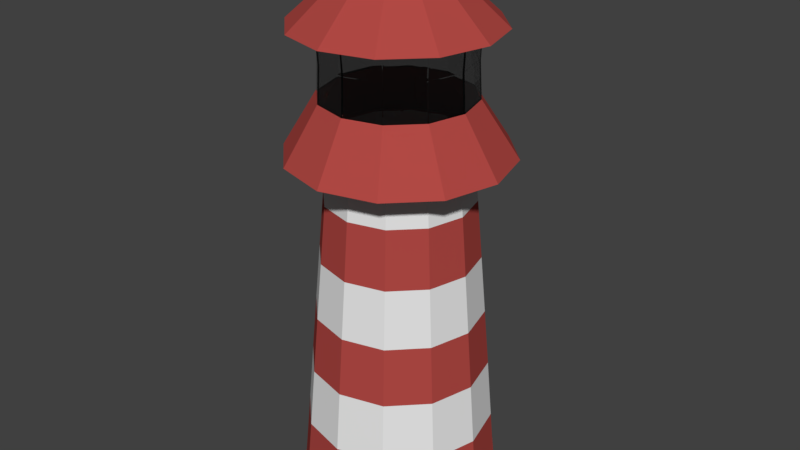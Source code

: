 # Source: lighthouse.blend  (saved by Blender 2.77.0; exported with 4.5.12 LTS)
import bpy
from mathutils import Matrix  # noqa: F401  (used for matrix-valued properties, if any)

bpy.ops.wm.read_factory_settings(use_empty=True)
scene = bpy.context.scene
scene.name = 'Scene'

# ---- collections
col_collection_1 = bpy.data.collections.new('Collection 1'); scene.collection.children.link(col_collection_1)

# ---- materials (node trees are filled in below, after node groups)
mat_lighthouse_red = bpy.data.materials.new('Lighthouse_red')
mat_lighthouse_red.alpha_threshold = 0.0
mat_lighthouse_red.diffuse_color = (0.4397, 0.06663, 0.05781, 1.0)
mat_lighthouse_red.roughness = 0.5
mat_lighthouse_white = bpy.data.materials.new('Lighthouse_white')
mat_lighthouse_white.alpha_threshold = 0.0
mat_lighthouse_white.roughness = 0.5
mat_lighthouse_glass = bpy.data.materials.new('Lighthouse_glass')
mat_lighthouse_glass.alpha_threshold = 0.0
mat_lighthouse_glass.roughness = 0.5

# ---- material node trees
mat_lighthouse_red.use_nodes = True; mat_lighthouse_red.node_tree.nodes.clear()
_N = mat_lighthouse_red.node_tree.nodes; _L = mat_lighthouse_red.node_tree.links
n0 = _N.new('ShaderNodeOutputMaterial'); n0.name = 'Material Output'; n0.location = (300, 300)
n1 = _N.new('ShaderNodeBsdfDiffuse'); n1.name = 'Diffuse BSDF'; n1.location = (10, 300)
n1.inputs[0].default_value = (0.4397, 0.06663, 0.05781, 1.0)
_L.new(n1.outputs[0], n0.inputs[0])
n0.is_active_output = True
mat_lighthouse_white.use_nodes = True; mat_lighthouse_white.node_tree.nodes.clear()
_N = mat_lighthouse_white.node_tree.nodes; _L = mat_lighthouse_white.node_tree.links
n0 = _N.new('ShaderNodeOutputMaterial'); n0.name = 'Material Output'; n0.location = (300, 300)
n1 = _N.new('ShaderNodeBsdfDiffuse'); n1.name = 'Diffuse BSDF'; n1.location = (10, 300)
_L.new(n1.outputs[0], n0.inputs[0])
n0.is_active_output = True
mat_lighthouse_glass.use_nodes = True; mat_lighthouse_glass.node_tree.nodes.clear()
_N = mat_lighthouse_glass.node_tree.nodes; _L = mat_lighthouse_glass.node_tree.links
n0 = _N.new('ShaderNodeOutputMaterial'); n0.name = 'Material Output'; n0.location = (300, 300)
n1 = _N.new('ShaderNodeBsdfGlass'); n1.name = 'Glass BSDF'; n1.location = (10, 300)
n1.distribution = 'BECKMANN'
n1.inputs[0].default_value = (0.8, 0.8, 0.8, 1.0)
n1.inputs[2].default_value = 1.45
_L.new(n1.outputs[0], n0.inputs[0])
n0.is_active_output = True

# ---- world
world_world = bpy.data.worlds.new('World'); scene.world = world_world
world_world.color = (0.05088, 0.05088, 0.05088)
world_world.use_sun_shadow = False
world_world.sun_shadow_jitter_overblur = 0.0
world_world.cycles.sampling_method = 'MANUAL'

# ---- meshes
me_cylinder = bpy.data.meshes.new('Cylinder')
me_cylinder.from_pydata([(0.005869, 3.82, -1.386), (0.0209, 8.785, -0.9088), (0.6965, 3.82, -1.201), (0.4753, 8.786, -0.7869), (1.202, 3.82, -0.6952), (0.8078, 8.786, -0.4543), (1.387, 3.82, -0.00463), (0.9295, 8.786, -2.28e-07), (1.202, 3.82, 0.686), (0.8078, 8.786, 0.4543), (0.6965, 3.82, 1.192), (0.4753, 8.786, 0.7869), (0.005869, 3.82, 1.377), (0.0209, 8.785, 0.9088), (-0.6847, 3.82, 1.192), (-0.4336, 8.785, 0.7871), (-1.19, 3.82, 0.686), (-0.7663, 8.785, 0.4545), (-1.375, 3.82, -0.004629), (-0.8881, 8.785, 1.547e-07), (-1.19, 3.82, -0.6952), (-0.7663, 8.785, -0.4545), (-0.6847, 3.82, -1.201), (-0.4336, 8.785, -0.7871), (0.01996, 8.614, -1.465), (0.7528, 8.613, -1.269), (1.29, 8.613, -0.7324), (1.486, 8.613, 0.0007328), (1.29, 8.613, 0.7339), (0.7528, 8.613, 1.27), (0.01997, 8.614, 1.466), (-0.7125, 8.615, 1.269), (-1.248, 8.616, 0.7331), (-1.444, 8.616, 0.0007334), (-1.248, 8.616, -0.7316), (-0.7125, 8.615, -1.268), (-0.01013, 9.349, -1.002), (0.4911, 9.349, -0.8681), (0.858, 9.349, -0.5012), (0.9923, 9.349, -3.113e-07), (0.858, 9.349, 0.5012), (0.4911, 9.349, 0.8681), (-0.01013, 9.349, 1.002), (-0.5113, 9.349, 0.8681), (-0.8782, 9.349, 0.5012), (-1.013, 9.349, 1.109e-07), (-0.8782, 9.349, -0.5012), (-0.5113, 9.349, -0.8681), (-0.01705, 10.26, -1.002), (0.4842, 10.26, -0.8681), (0.8511, 10.26, -0.5012), (0.9854, 10.26, -3.564e-07), (0.8511, 10.26, 0.5012), (0.4842, 10.26, 0.8681), (-0.01705, 10.26, 1.002), (-0.5182, 10.26, 0.8681), (-0.8852, 10.26, 0.5012), (-1.019, 10.26, 6.583e-08), (-0.8852, 10.26, -0.5012), (-0.5182, 10.26, -0.8681), (-0.02872, 10.22, -1.338), (0.6402, 10.22, -1.159), (1.13, 10.22, -0.6689), (1.309, 10.22, -3.968e-07), (1.13, 10.22, 0.6689), (0.6402, 10.22, 1.159), (-0.02872, 10.22, 1.338), (-0.6978, 10.22, 1.159), (-1.188, 10.22, 0.6691), (-1.367, 10.22, 1.668e-07), (-1.188, 10.22, -0.6691), (-0.6978, 10.22, -1.159), (-0.0269, 11.4, -0.05155), (-0.001126, 11.4, -0.04465), (0.01775, 11.4, -0.02578), (0.02465, 11.4, -3.053e-07), (0.01775, 11.4, 0.02578), (-0.001126, 11.4, 0.04465), (-0.0269, 11.4, 0.05155), (-0.05268, 11.4, 0.04464), (-0.07154, 11.4, 0.02577), (-0.07845, 11.4, -2.836e-07), (-0.07154, 11.4, -0.02577), (-0.05268, 11.4, -0.04464), (-0.9934, 9.831, 7.993e-08), (-0.8621, 9.831, -0.4899), (-0.01359, 9.831, 0.9798), (-0.5035, 9.831, 0.8485), (0.9662, 9.831, -3.328e-07), (0.8349, 9.831, 0.4899), (-0.5035, 9.831, -0.8485), (-0.01359, 9.831, -0.9798), (0.4763, 9.831, -0.8485), (-0.8621, 9.831, 0.4899), (0.4763, 9.831, 0.8485), (0.8349, 9.831, -0.4899), (0.01045, 4.832, -1.26), (0.6405, 4.832, -1.091), (1.102, 4.832, -0.63), (1.27, 4.832, -2.42e-07), (1.102, 4.832, 0.63), (0.6405, 4.832, 1.091), (0.01045, 4.832, 1.26), (-0.6196, 4.831, 1.091), (-1.081, 4.831, 0.6301), (-1.25, 4.831, 2.887e-07), (-1.081, 4.831, -0.6301), (-0.6196, 4.831, -1.091), (0.6773, 3.873, -1.164), (1.169, 3.873, -0.6721), (1.349, 3.873, -2.798e-07), (1.169, 3.873, 0.6721), (0.6773, 3.873, 1.164), (0.005226, 3.873, 1.344), (-0.6669, 3.873, 1.164), (-1.159, 3.873, 0.6721), (-1.339, 3.873, 2.864e-07), (-1.159, 3.873, -0.6721), (-0.6669, 3.873, -1.164), (0.005226, 3.873, -1.344), (0.01254, 5.659, -1.19), (0.01463, 6.45, -1.12), (0.01672, 7.241, -1.049), (0.01881, 8.032, -0.979), (0.5083, 8.032, -0.8478), (0.5413, 7.241, -0.9086), (0.5744, 6.45, -0.9695), (0.6074, 5.66, -1.03), (0.8666, 8.032, -0.4894), (0.9254, 7.241, -0.5246), (0.9841, 6.451, -0.5597), (1.043, 5.66, -0.5949), (0.9977, 8.032, -2.325e-07), (1.066, 7.241, -2.353e-07), (1.134, 6.451, -2.381e-07), (1.202, 5.66, -2.409e-07), (0.8666, 8.032, 0.4894), (0.9254, 7.241, 0.5246), (0.9841, 6.451, 0.5597), (1.043, 5.66, 0.5949), (0.5083, 8.032, 0.8478), (0.5413, 7.241, 0.9086), (0.5744, 6.45, 0.9695), (0.6074, 5.66, 1.03), (0.01881, 8.032, 0.979), (0.01672, 7.241, 1.049), (0.01463, 6.45, 1.12), (0.01254, 5.659, 1.19), (-0.4708, 8.031, 0.8479), (-0.508, 7.241, 0.9088), (-0.5452, 6.45, 0.9696), (-0.5824, 5.659, 1.03), (-0.8292, 8.031, 0.4896), (-0.8922, 7.241, 0.5247), (-0.9551, 6.45, 0.5598), (-1.018, 5.659, 0.595), (-0.9605, 8.031, 1.799e-07), (-1.033, 7.24, 2.067e-07), (-1.105, 6.45, 2.335e-07), (-1.177, 5.659, 2.603e-07), (-0.8292, 8.031, -0.4896), (-0.8922, 7.241, -0.5247), (-0.9551, 6.45, -0.5598), (-1.018, 5.659, -0.595), (-0.4708, 8.031, -0.8479), (-0.508, 7.241, -0.9088), (-0.5452, 6.45, -0.9696), (-0.5824, 5.659, -1.03), (0.008581, 4.488, -1.29), (0.6537, 4.489, -1.117), (1.126, 4.489, -0.6451), (1.299, 4.489, -2.555e-07), (1.126, 4.489, 0.6451), (0.6537, 4.489, 1.117), (0.008581, 4.488, 1.29), (-0.6366, 4.488, 1.117), (-1.109, 4.488, 0.6451), (-1.282, 4.488, 2.879e-07), (-1.109, 4.488, -0.6451), (-0.6366, 4.488, -1.117), (-1.314, 3.82, -0.2348), (-1.252, 3.82, -0.465), (-0.8069, 8.785, -0.303), (-0.8475, 8.785, -0.1515), (-1.314, 8.616, -0.4875), (-1.379, 8.616, -0.2434), (-0.923, 9.349, -0.3341), (-0.9678, 9.349, -0.1671), (-0.9299, 10.26, -0.3341), (-0.9747, 10.26, -0.1671), (-1.247, 10.22, -0.446), (-1.307, 10.22, -0.223), (-0.07384, 11.4, -0.01718), (-0.07614, 11.4, -0.008591), (-0.9496, 9.831, -0.1633), (-0.9059, 9.831, -0.3266), (-1.193, 4.831, -0.21), (-1.137, 4.831, -0.4201), (-1.279, 3.873, -0.224), (-1.219, 3.873, -0.4481), (-1.124, 5.659, -0.1983), (-1.071, 5.659, -0.3966), (-1.055, 6.45, -0.1866), (-1.005, 6.45, -0.3732), (-0.9859, 7.24, -0.1749), (-0.939, 7.24, -0.3498), (-0.9167, 8.031, -0.1632), (-0.873, 8.031, -0.3264), (1.151, 3.82, 0.7365), (1.101, 3.82, 0.7871), (1.05, 3.82, 0.8376), (0.9998, 3.82, 0.8882), (0.9492, 3.82, 0.9387), (0.8987, 3.82, 0.9893), (0.8481, 3.82, 1.04), (0.7976, 3.82, 1.09), (0.747, 3.82, 1.141), (0.5085, 8.786, 0.7537), (0.5418, 8.786, 0.7204), (0.575, 8.786, 0.6871), (0.6083, 8.786, 0.6539), (0.6415, 8.786, 0.6206), (0.6748, 8.786, 0.5873), (0.708, 8.786, 0.5541), (0.7413, 8.786, 0.5208), (0.7746, 8.786, 0.4876), (0.8065, 8.613, 1.217), (0.8602, 8.613, 1.163), (0.9139, 8.613, 1.109), (0.9675, 8.613, 1.056), (1.021, 8.613, 1.002), (1.075, 8.613, 0.9484), (1.129, 8.613, 0.8948), (1.182, 8.613, 0.8411), (1.236, 8.613, 0.7875), (0.5278, 9.349, 0.8314), (0.5644, 9.349, 0.7947), (0.6011, 9.349, 0.758), (0.6378, 9.349, 0.7213), (0.6745, 9.349, 0.6847), (0.7112, 9.349, 0.648), (0.7479, 9.349, 0.6113), (0.7846, 9.349, 0.5746), (0.8213, 9.349, 0.5379), (0.5208, 10.26, 0.8314), (0.5575, 10.26, 0.7947), (0.5942, 10.26, 0.758), (0.6309, 10.26, 0.7213), (0.6676, 10.26, 0.6847), (0.7043, 10.26, 0.648), (0.741, 10.26, 0.6113), (0.7777, 10.26, 0.5746), (0.8144, 10.26, 0.5379), (0.6892, 10.22, 1.11), (0.7382, 10.22, 1.061), (0.7871, 10.22, 1.012), (0.8361, 10.22, 0.9628), (0.885, 10.22, 0.9138), (0.934, 10.22, 0.8648), (0.983, 10.22, 0.8158), (1.032, 10.22, 0.7669), (1.081, 10.22, 0.7179), (0.0007614, 11.4, 0.04276), (0.002649, 11.4, 0.04087), (0.004536, 11.4, 0.03899), (0.006423, 11.4, 0.0371), (0.00831, 11.4, 0.03521), (0.0102, 11.4, 0.03333), (0.01208, 11.4, 0.03144), (0.01397, 11.4, 0.02955), (0.01586, 11.4, 0.02767), (0.7991, 9.831, 0.5258), (0.7632, 9.831, 0.5616), (0.7273, 9.831, 0.5975), (0.6915, 9.831, 0.6333), (0.6556, 9.831, 0.6692), (0.6198, 9.831, 0.7051), (0.5839, 9.831, 0.7409), (0.548, 9.831, 0.7768), (0.5122, 9.831, 0.8127), (1.056, 4.832, 0.6761), (1.009, 4.832, 0.7222), (0.9633, 4.832, 0.7684), (0.9172, 4.832, 0.8145), (0.8711, 4.832, 0.8606), (0.825, 4.832, 0.9067), (0.7788, 4.832, 0.9529), (0.7327, 4.832, 0.999), (0.6866, 4.832, 1.045), (1.12, 3.873, 0.7213), (1.071, 3.873, 0.7705), (1.022, 3.873, 0.8197), (0.9725, 3.873, 0.8689), (0.9233, 3.873, 0.9181), (0.8741, 3.873, 0.9673), (0.8249, 3.873, 1.016), (0.7757, 3.873, 1.066), (0.7265, 3.873, 1.115), (0.9994, 5.66, 0.6384), (0.9558, 5.66, 0.682), (0.9123, 5.66, 0.7255), (0.8687, 5.66, 0.7691), (0.8252, 5.66, 0.8126), (0.7816, 5.66, 0.8562), (0.7381, 5.66, 0.8997), (0.6945, 5.66, 0.9433), (0.651, 5.66, 0.9868), (0.9432, 6.451, 0.6007), (0.9022, 6.451, 0.6417), (0.8612, 6.451, 0.6827), (0.8202, 6.451, 0.7236), (0.7793, 6.451, 0.7646), (0.7383, 6.45, 0.8056), (0.6973, 6.45, 0.8466), (0.6563, 6.45, 0.8875), (0.6154, 6.45, 0.9285), (0.887, 7.241, 0.563), (0.8486, 7.241, 0.6014), (0.8102, 7.241, 0.6398), (0.7718, 7.241, 0.6782), (0.7334, 7.241, 0.7166), (0.695, 7.241, 0.755), (0.6566, 7.241, 0.7934), (0.6182, 7.241, 0.8318), (0.5798, 7.241, 0.8702), (0.8308, 8.032, 0.5253), (0.7949, 8.032, 0.5611), (0.7591, 8.032, 0.5969), (0.7233, 8.032, 0.6328), (0.6874, 8.032, 0.6686), (0.6516, 8.032, 0.7044), (0.6158, 8.032, 0.7403), (0.58, 8.032, 0.7761), (0.5441, 8.032, 0.8119), (1.364, 3.82, 0.08169), (1.341, 3.82, 0.168), (1.318, 3.82, 0.2543), (1.295, 3.82, 0.3407), (1.271, 3.82, 0.427), (1.248, 3.82, 0.5133), (1.225, 3.82, 0.5996), (0.823, 8.786, 0.3975), (0.8382, 8.786, 0.3407), (0.8535, 8.786, 0.2839), (0.8687, 8.786, 0.2271), (0.8839, 8.786, 0.1704), (0.8991, 8.786, 0.1136), (0.9143, 8.786, 0.05679), (1.314, 8.613, 0.6422), (1.339, 8.613, 0.5506), (1.363, 8.613, 0.4589), (1.388, 8.613, 0.3673), (1.412, 8.613, 0.2757), (1.437, 8.613, 0.184), (1.462, 8.613, 0.09237), (0.8748, 9.349, 0.4386), (0.8915, 9.349, 0.3759), (0.9083, 9.349, 0.3133), (0.9251, 9.349, 0.2506), (0.9419, 9.349, 0.188), (0.9587, 9.349, 0.1253), (0.9755, 9.349, 0.06265), (0.8678, 10.26, 0.4386), (0.8846, 10.26, 0.3759), (0.9014, 10.26, 0.3133), (0.9182, 10.26, 0.2506), (0.935, 10.26, 0.188), (0.9518, 10.26, 0.1253), (0.9686, 10.26, 0.06265), (1.152, 10.22, 0.5853), (1.175, 10.22, 0.5017), (1.197, 10.22, 0.4181), (1.219, 10.22, 0.3345), (1.242, 10.22, 0.2508), (1.264, 10.22, 0.1672), (1.287, 10.22, 0.08361), (0.01861, 11.4, 0.02256), (0.01947, 11.4, 0.01933), (0.02034, 11.4, 0.01611), (0.0212, 11.4, 0.01289), (0.02206, 11.4, 0.009667), (0.02293, 11.4, 0.006444), (0.02379, 11.4, 0.003222), (0.9498, 9.831, 0.06124), (0.9334, 9.831, 0.1225), (0.917, 9.831, 0.1837), (0.9006, 9.831, 0.2449), (0.8842, 9.831, 0.3062), (0.8677, 9.831, 0.3674), (0.8513, 9.831, 0.4287), (1.249, 4.832, 0.07875), (1.228, 4.832, 0.1575), (1.207, 4.832, 0.2363), (1.186, 4.832, 0.315), (1.165, 4.832, 0.3938), (1.144, 4.832, 0.4725), (1.123, 4.832, 0.5513), (1.327, 3.873, 0.08401), (1.304, 3.873, 0.168), (1.282, 3.873, 0.252), (1.259, 3.873, 0.336), (1.237, 3.873, 0.42), (1.214, 3.873, 0.5041), (1.192, 3.873, 0.5881), (1.182, 5.66, 0.07436), (1.162, 5.66, 0.1487), (1.143, 5.66, 0.2231), (1.123, 5.66, 0.2974), (1.103, 5.66, 0.3718), (1.083, 5.66, 0.4461), (1.063, 5.66, 0.5205), (1.115, 6.451, 0.06996), (1.097, 6.451, 0.1399), (1.078, 6.451, 0.2099), (1.059, 6.451, 0.2799), (1.04, 6.451, 0.3498), (1.022, 6.451, 0.4198), (1.003, 6.451, 0.4898), (1.048, 7.241, 0.06557), (1.031, 7.241, 0.1311), (1.013, 7.241, 0.1967), (0.9956, 7.241, 0.2623), (0.9781, 7.241, 0.3279), (0.9605, 7.241, 0.3934), (0.9429, 7.241, 0.459), (0.9813, 8.032, 0.06118), (0.9649, 8.032, 0.1224), (0.9485, 8.032, 0.1835), (0.9321, 8.032, 0.2447), (0.9158, 8.032, 0.3059), (0.8994, 8.032, 0.3671), (0.883, 8.032, 0.4283), (0.6637, 4.276, -1.137), (1.144, 4.276, -0.6566), (1.32, 4.276, -2.68e-07), (1.144, 4.276, 0.6566), (-1.13, 4.276, -0.6566), (-0.6495, 4.276, -1.137), (0.007153, 4.276, -1.313), (1.276, 4.276, 0.1641), (1.254, 4.276, 0.2462), (1.232, 4.276, 0.3283), (1.21, 4.276, 0.4103), (1.188, 4.276, 0.4924)], [], [(123, 1, 3, 124), (124, 3, 5, 128), (128, 5, 7, 132), (140, 11, 13, 144), (144, 13, 15, 148), (148, 15, 17, 152), (152, 17, 19, 156), (1, 23, 35, 24), (160, 21, 23, 164), (164, 23, 1, 123), (0, 2, 4, 6, 334, 335, 336, 337, 338, 339, 340, 8, 208, 209, 210, 211, 212, 213, 214, 215, 216, 10, 12, 14, 16, 18, 180, 181, 20, 22), (31, 30, 42, 43), (3, 1, 24, 25), (7, 5, 26, 27), (23, 21, 34, 35), (5, 3, 25, 26), (19, 17, 32, 33), (17, 15, 31, 32), (15, 13, 30, 31), (13, 11, 29, 30), (35, 34, 46, 47), (25, 24, 36, 37), (32, 31, 43, 44), (24, 35, 47, 36), (26, 25, 37, 38), (33, 32, 44, 45), (30, 29, 41, 42), (27, 26, 38, 39), (51, 50, 62, 63), (87, 86, 54, 55), (90, 85, 58, 59), (92, 91, 48, 49), (93, 87, 55, 56), (91, 90, 59, 48), (95, 92, 49, 50), (84, 93, 56, 57), (86, 94, 53, 54), (88, 95, 50, 51), (63, 62, 74, 75), (55, 54, 66, 67), (59, 58, 70, 71), (49, 48, 60, 61), (56, 55, 67, 68), (48, 59, 71, 60), (50, 49, 61, 62), (57, 56, 68, 69), (54, 53, 65, 66), (73, 72, 83, 82, 192, 193, 81, 80, 79, 78, 77, 262, 263, 264, 265, 266, 267, 268, 269, 270, 76, 376, 377, 378, 379, 380, 381, 382, 75, 74), (67, 66, 78, 79), (71, 70, 82, 83), (61, 60, 72, 73), (68, 67, 79, 80), (60, 71, 83, 72), (62, 61, 73, 74), (69, 68, 80, 81), (66, 65, 77, 78), (39, 38, 95, 88), (42, 41, 94, 86), (45, 44, 93, 84), (38, 37, 92, 95), (36, 47, 90, 91), (44, 43, 87, 93), (37, 36, 91, 92), (47, 46, 85, 90), (43, 42, 86, 87), (177, 105, 196, 197, 106, 178, 436, 117, 199, 198, 116), (176, 104, 105, 177, 116, 115), (175, 103, 104, 176, 115, 114), (174, 102, 103, 175, 114, 113), (396, 100, 172, 435, 111, 403, 402, 443, 442, 441, 440, 439, 398, 397, 110, 434, 171, 99, 390, 391, 392, 393, 394, 395), (0, 119, 108, 2), (2, 108, 109, 4), (4, 109, 110, 6), (10, 112, 113, 12), (12, 113, 114, 14), (14, 114, 115, 16), (16, 115, 116, 18), (20, 117, 118, 22), (22, 118, 119, 0), (107, 167, 120, 96), (167, 166, 121, 120), (166, 165, 122, 121), (165, 164, 123, 122), (106, 163, 167, 107), (163, 162, 166, 167), (162, 161, 165, 166), (161, 160, 164, 165), (104, 155, 159, 105), (155, 154, 158, 159), (154, 153, 157, 158), (153, 152, 156, 157), (103, 151, 155, 104), (151, 150, 154, 155), (150, 149, 153, 154), (149, 148, 152, 153), (102, 147, 151, 103), (147, 146, 150, 151), (146, 145, 149, 150), (145, 144, 148, 149), (101, 143, 147, 102), (143, 142, 146, 147), (142, 141, 145, 146), (141, 140, 144, 145), (98, 131, 135, 99), (131, 130, 134, 135), (130, 129, 133, 134), (129, 128, 132, 133), (97, 127, 131, 98), (127, 126, 130, 131), (126, 125, 129, 130), (125, 124, 128, 129), (96, 120, 127, 97), (120, 121, 126, 127), (121, 122, 125, 126), (122, 123, 124, 125), (424, 137, 138, 417, 416, 415, 414, 413, 412, 411, 134, 133, 418, 419, 420, 421, 422, 423), (201, 163, 106, 197, 196, 105, 159, 200), (178, 106, 107, 179, 437, 118, 117, 436), (182, 21, 160, 207, 206, 156, 19, 183), (207, 160, 161, 205, 204, 157, 156, 206), (205, 161, 162, 203, 202, 158, 157, 204), (85, 46, 45, 84), (199, 117, 20, 181, 180, 18, 116, 198), (194, 84, 57, 189, 188, 58, 85, 195), (191, 69, 81, 193, 192, 82, 70, 190), (189, 57, 69, 191, 190, 70, 58, 188), (185, 33, 45, 187, 186, 46, 34, 184), (203, 162, 163, 201, 200, 159, 158, 202), (217, 11, 140, 333, 332, 331, 330, 329, 328, 327, 326, 325, 136, 9, 225, 224, 223, 222, 221, 220, 219, 218), (333, 140, 141, 324, 323, 322, 321, 320, 319, 318, 317, 316, 137, 136, 325, 326, 327, 328, 329, 330, 331, 332), (324, 141, 142, 315, 314, 313, 312, 311, 310, 309, 308, 307, 138, 137, 316, 317, 318, 319, 320, 321, 322, 323), (315, 142, 143, 306, 305, 304, 303, 302, 301, 300, 299, 298, 139, 138, 307, 308, 309, 310, 311, 312, 313, 314), (271, 89, 52, 252, 251, 250, 249, 248, 247, 246, 245, 244, 53, 94, 279, 278, 277, 276, 275, 274, 273, 272), (368, 51, 63, 375, 374, 373, 372, 371, 370, 369, 64, 52, 362, 363, 364, 365, 366, 367), (261, 64, 76, 270, 269, 268, 267, 266, 265, 264, 263, 262, 77, 65, 253, 254, 255, 256, 257, 258, 259, 260), (243, 40, 89, 271, 272, 273, 274, 275, 276, 277, 278, 279, 94, 41, 235, 236, 237, 238, 239, 240, 241, 242), (347, 7, 27, 354, 353, 352, 351, 350, 349, 348, 28, 9, 341, 342, 343, 344, 345, 346), (234, 28, 40, 243, 242, 241, 240, 239, 238, 237, 236, 235, 41, 29, 226, 227, 228, 229, 230, 231, 232, 233), (297, 112, 10, 216, 215, 214, 213, 212, 211, 210, 209, 208, 8, 111, 289, 290, 291, 292, 293, 294, 295, 296), (306, 143, 101, 288, 287, 286, 285, 284, 283, 282, 281, 280, 100, 139, 298, 299, 300, 301, 302, 303, 304, 305), (403, 111, 8, 340, 339, 338, 337, 336, 335, 334, 6, 110, 397, 398, 399, 400, 401, 402), (341, 9, 136, 431, 430, 429, 428, 427, 426, 425, 132, 7, 347, 346, 345, 344, 343, 342), (431, 136, 137, 424, 423, 422, 421, 420, 419, 418, 133, 132, 425, 426, 427, 428, 429, 430), (288, 101, 173, 112, 297, 296, 295, 294, 293, 292, 291, 290, 289, 111, 435, 172, 100, 280, 281, 282, 283, 284, 285, 286, 287), (417, 138, 139, 410, 409, 408, 407, 406, 405, 404, 135, 134, 411, 412, 413, 414, 415, 416), (410, 139, 100, 396, 395, 394, 393, 392, 391, 390, 99, 135, 404, 405, 406, 407, 408, 409), (383, 88, 51, 368, 367, 366, 365, 364, 363, 362, 52, 89, 389, 388, 387, 386, 385, 384), (183, 19, 33, 185, 184, 34, 21, 182), (375, 63, 75, 382, 381, 380, 379, 378, 377, 376, 76, 64, 369, 370, 371, 372, 373, 374), (361, 39, 88, 383, 384, 385, 386, 387, 388, 389, 89, 40, 355, 356, 357, 358, 359, 360), (252, 52, 64, 261, 260, 259, 258, 257, 256, 255, 254, 253, 65, 53, 244, 245, 246, 247, 248, 249, 250, 251), (354, 27, 39, 361, 360, 359, 358, 357, 356, 355, 40, 28, 348, 349, 350, 351, 352, 353), (168, 96, 97, 169, 432, 108, 119, 438), (170, 98, 99, 171, 434, 110, 109, 433), (169, 97, 98, 170, 433, 109, 108, 432), (173, 101, 102, 174, 113, 112), (179, 107, 96, 168, 438, 119, 118, 437), (225, 9, 28, 234, 233, 232, 231, 230, 229, 228, 227, 226, 29, 11, 217, 218, 219, 220, 221, 222, 223, 224)])
me_cylinder.polygons.foreach_set('material_index', [1, 1, 1, 1, 1, 1, 1, 0, 1, 1, 0, 0, 0, 0, 0, 0, 0, 0, 0, 0, 0, 0, 0, 0, 0, 0, 0, 0, 0, 2, 2, 2, 2, 2, 2, 2, 2, 2, 0, 0, 0, 0, 0, 0, 0, 0, 0, 0, 0, 0, 0, 0, 0, 0, 0, 0, 2, 2, 2, 2, 2, 2, 2, 2, 2, 0, 0, 0, 0, 0, 0, 0, 0, 0, 0, 0, 0, 0, 0, 1, 0, 1, 0, 1, 0, 1, 0, 1, 0, 1, 0, 1, 0, 1, 0, 1, 0, 1, 0, 1, 0, 1, 0, 1, 0, 1, 0, 1, 0, 1, 0, 1, 0, 1, 0, 1, 1, 0, 1, 0, 1, 2, 0, 2, 0, 0, 0, 0, 1, 0, 1, 0, 2, 0, 0, 2, 0, 0, 0, 1, 0, 1, 0, 0, 0, 1, 2, 0, 0, 2, 0, 0, 0, 0, 0, 0, 0, 0])
me_cylinder.materials.append(mat_lighthouse_red)
me_cylinder.materials.append(mat_lighthouse_white)
me_cylinder.materials.append(mat_lighthouse_glass)
me_cylinder.use_remesh_preserve_volume = False
me_cylinder.use_remesh_preserve_attributes = False
me_cylinder.use_mirror_vertex_groups = False
me_cylinder.update()

# ---- objects
ob_cylinder = bpy.data.objects.new('Cylinder', me_cylinder)

# ---- transforms, parenting, visibility, modifiers, constraints
ob_cylinder.location = (-6.546, 0.02531, -23.67)
ob_cylinder.rotation_euler = (1.571, 0.0, 0.0)
ob_cylinder.scale = (6.277, 6.277, 6.277)
ob_cylinder.lineart.crease_threshold = 0.0
_m = ob_cylinder.modifiers.new('Solidify', 'SOLIDIFY')
_m.thickness = 0.045
_m.nonmanifold_thickness_mode = 'FIXED'
_m.nonmanifold_merge_threshold = 0.0003

# ---- collection membership
col_collection_1.objects.link(ob_cylinder)

# ---- scene / render settings (as saved in the file)
scene.frame_start = 1; scene.frame_end = 250; scene.frame_set(1)
scene.render.engine = 'CYCLES'
scene.render.resolution_percentage = 50
scene.render.dither_intensity = 0.0
scene.cycles.use_denoising = False
scene.cycles.samples = 128
scene.cycles.sampling_pattern = 'TABULATED_SOBOL'
scene.cycles.light_sampling_threshold = 0.0
scene.cycles.use_adaptive_sampling = False
scene.cycles.use_light_tree = False
scene.cycles.blur_glossy = 0.0
scene.cycles.sample_clamp_indirect = 0.0
scene.view_settings.view_transform = 'Standard'
bpy.context.view_layer.update()

# ---- added for rendering (the .blend has no active camera and no usable light): camera, sun
cam_auto = bpy.data.cameras.new('AutoCamera')
cam_auto.lens = 50.0
cam_auto.sensor_width = 36.0
cam_auto.clip_end = 1000.0
ob_auto_camera = bpy.data.objects.new('AutoCamera', cam_auto)
scene.collection.objects.link(ob_auto_camera)
ob_auto_camera.location = (43.7393, -60.1648, 64.2104)
ob_auto_camera.rotation_euler = (1.09748, -7.21219e-08, 0.694738)
scene.camera = ob_auto_camera
light_auto_sun = bpy.data.lights.new('AutoSun', 'SUN')
light_auto_sun.energy = 3.0
light_auto_sun.angle = 0.0523599
ob_auto_sun = bpy.data.objects.new('AutoSun', light_auto_sun)
scene.collection.objects.link(ob_auto_sun)
ob_auto_sun.rotation_euler = (0.872665, 0.174533, 0.523599)
bpy.context.view_layer.update()
